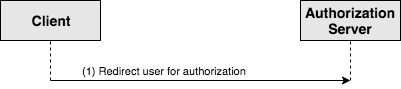

The diagram above was exported from draw.io. Its source (the exported page's mxGraphModel, read from the mxfile embedded in the PNG):
<mxGraphModel dx="918" dy="571" grid="1" gridSize="10" guides="1" tooltips="1" connect="1" arrows="1" fold="1" page="1" pageScale="1" pageWidth="850" pageHeight="1100" math="0" shadow="0">
  <root>
    <mxCell id="0" />
    <mxCell id="1" parent="0" />
    <mxCell id="2" value="&lt;div style=&quot;text-align: center&quot;&gt;&lt;span&gt;Client&lt;/span&gt;&lt;/div&gt;" style="rounded=0;whiteSpace=wrap;html=1;shadow=0;glass=0;comic=0;strokeColor=#000000;fillColor=#E6E6E6;fontSize=14;align=center;fontStyle=1" vertex="1" parent="1">
      <mxGeometry x="70" y="40" width="100" height="40" as="geometry" />
    </mxCell>
    <mxCell id="3" value="&lt;div style=&quot;text-align: center&quot;&gt;Authorization Server&lt;br&gt;&lt;/div&gt;" style="rounded=0;whiteSpace=wrap;html=1;shadow=0;glass=0;comic=0;strokeColor=#000000;fillColor=#E6E6E6;fontSize=14;align=center;fontStyle=1" vertex="1" parent="1">
      <mxGeometry x="370" y="40" width="100" height="40" as="geometry" />
    </mxCell>
    <mxCell id="4" value="" style="endArrow=none;dashed=1;html=1;strokeWidth=1;fontSize=14;align=left;entryX=0.5;entryY=1;" edge="1" target="2" parent="1">
      <mxGeometry width="50" height="50" relative="1" as="geometry">
        <mxPoint x="120" y="120" as="sourcePoint" />
        <mxPoint x="130" y="100" as="targetPoint" />
      </mxGeometry>
    </mxCell>
    <mxCell id="5" value="" style="endArrow=classic;html=1;strokeWidth=1;fontSize=14;align=left;" edge="1" parent="1">
      <mxGeometry width="50" height="50" relative="1" as="geometry">
        <mxPoint x="120" y="120" as="sourcePoint" />
        <mxPoint x="420" y="120" as="targetPoint" />
      </mxGeometry>
    </mxCell>
    <mxCell id="6" value="" style="endArrow=none;dashed=1;html=1;strokeWidth=1;fontSize=14;align=left;entryX=0.5;entryY=1;" edge="1" target="3" parent="1">
      <mxGeometry width="50" height="50" relative="1" as="geometry">
        <mxPoint x="420" y="120" as="sourcePoint" />
        <mxPoint x="130" y="380" as="targetPoint" />
      </mxGeometry>
    </mxCell>
    <mxCell id="7" value="(1) Redirect user for authorization" style="text;html=1;strokeColor=none;fillColor=none;align=left;verticalAlign=middle;whiteSpace=wrap;rounded=0;shadow=0;glass=0;comic=0;fontSize=11;" vertex="1" parent="1">
      <mxGeometry x="150" y="100" width="200" height="20" as="geometry" />
    </mxCell>
  </root>
</mxGraphModel>